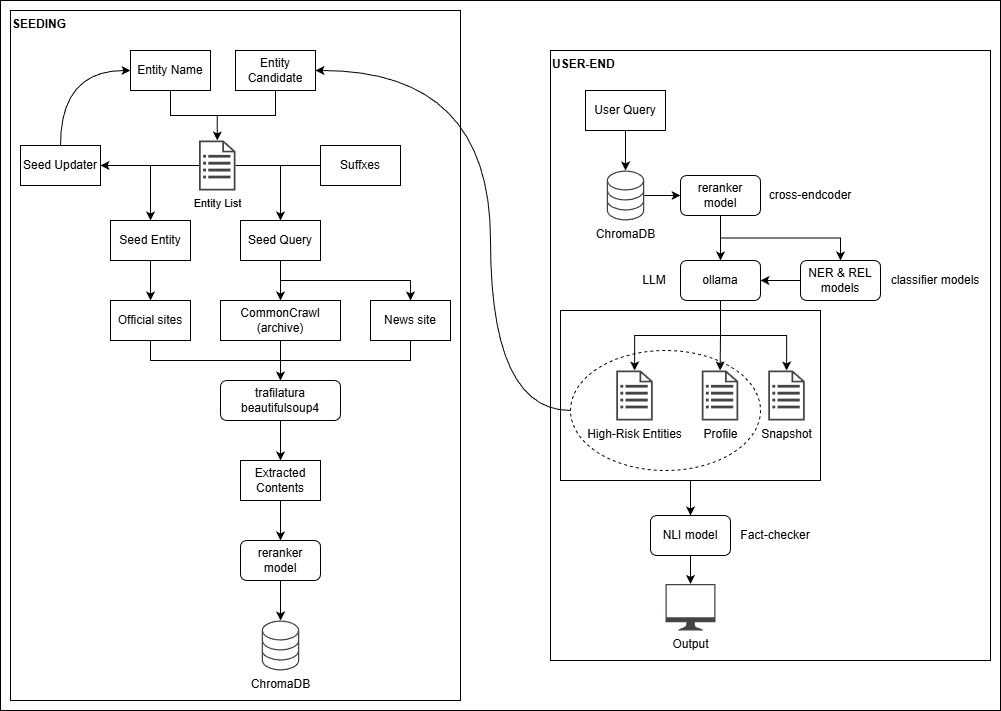

The diagram above was exported from draw.io. Its source (the exported page's mxGraphModel, read from the mxfile embedded in the PNG):
<mxGraphModel dx="1714" dy="994" grid="1" gridSize="10" guides="1" tooltips="1" connect="1" arrows="1" fold="1" page="1" pageScale="1" pageWidth="850" pageHeight="1100" math="0" shadow="0">
  <root>
    <mxCell id="0" />
    <mxCell id="1" parent="0" />
    <mxCell id="sjvRrYfNUjKROC-Puo65-4" parent="1" style="whiteSpace=wrap;html=1;fontFamily=Helvetica;fontSize=11;fontColor=default;labelBackgroundColor=default;" value="" vertex="1">
      <mxGeometry height="710" width="1000" x="-310" y="30" as="geometry" />
    </mxCell>
    <mxCell id="IQhNiQm302tkKlKYdwSk-71" parent="1" style="whiteSpace=wrap;html=1;verticalAlign=top;align=left;fontStyle=1" value="USER-END" vertex="1">
      <mxGeometry height="610" width="440" x="240" y="80" as="geometry" />
    </mxCell>
    <mxCell id="IQhNiQm302tkKlKYdwSk-70" parent="1" style="whiteSpace=wrap;html=1;verticalAlign=top;align=left;fontStyle=1" value="SEEDING" vertex="1">
      <mxGeometry height="690" width="450" x="-300" y="40" as="geometry" />
    </mxCell>
    <mxCell id="IQhNiQm302tkKlKYdwSk-67" edge="1" parent="1" source="IQhNiQm302tkKlKYdwSk-66" style="edgeStyle=orthogonalEdgeStyle;rounded=0;orthogonalLoop=1;jettySize=auto;html=1;exitX=0.5;exitY=1;exitDx=0;exitDy=0;" target="IQhNiQm302tkKlKYdwSk-58">
      <mxGeometry relative="1" as="geometry" />
    </mxCell>
    <mxCell id="IQhNiQm302tkKlKYdwSk-66" parent="1" style="whiteSpace=wrap;html=1;" value="" vertex="1">
      <mxGeometry height="170" width="260" x="250" y="340" as="geometry" />
    </mxCell>
    <mxCell id="IQhNiQm302tkKlKYdwSk-44" edge="1" parent="1" source="IQhNiQm302tkKlKYdwSk-6" style="edgeStyle=orthogonalEdgeStyle;rounded=0;orthogonalLoop=1;jettySize=auto;html=1;" target="IQhNiQm302tkKlKYdwSk-43">
      <mxGeometry relative="1" as="geometry" />
    </mxCell>
    <mxCell id="xIpHEUmireobSjFjCZcO-8" edge="1" parent="1" source="xIpHEUmireobSjFjCZcO-4" style="edgeStyle=orthogonalEdgeStyle;rounded=0;orthogonalLoop=1;jettySize=auto;html=1;exitX=0;exitY=0.5;exitDx=0;exitDy=0;entryX=1;entryY=0.5;entryDx=0;entryDy=0;curved=1;" target="xIpHEUmireobSjFjCZcO-7">
      <mxGeometry relative="1" as="geometry">
        <Array as="points">
          <mxPoint x="180" y="440" />
          <mxPoint x="180" y="100" />
        </Array>
      </mxGeometry>
    </mxCell>
    <mxCell id="xIpHEUmireobSjFjCZcO-4" parent="1" style="ellipse;whiteSpace=wrap;html=1;dashed=1;" value="" vertex="1">
      <mxGeometry height="120" width="190" x="260" y="380" as="geometry" />
    </mxCell>
    <mxCell id="IQhNiQm302tkKlKYdwSk-6" parent="1" style="whiteSpace=wrap;html=1;" value="User Query" vertex="1">
      <mxGeometry height="40" width="80" x="275" y="120" as="geometry" />
    </mxCell>
    <mxCell id="IQhNiQm302tkKlKYdwSk-15" edge="1" parent="1" source="1Uolh9BRzce5kiogz1Yy-1" style="edgeStyle=orthogonalEdgeStyle;rounded=0;orthogonalLoop=1;jettySize=auto;html=1;entryX=0.5;entryY=0;entryDx=0;entryDy=0;" target="IQhNiQm302tkKlKYdwSk-13">
      <mxGeometry relative="1" as="geometry">
        <mxPoint x="-90" y="210" as="sourcePoint" />
      </mxGeometry>
    </mxCell>
    <mxCell id="IQhNiQm302tkKlKYdwSk-17" edge="1" parent="1" source="1Uolh9BRzce5kiogz1Yy-1" style="edgeStyle=orthogonalEdgeStyle;rounded=0;orthogonalLoop=1;jettySize=auto;html=1;" target="IQhNiQm302tkKlKYdwSk-14">
      <mxGeometry relative="1" as="geometry">
        <mxPoint x="-130" y="190" as="sourcePoint" />
      </mxGeometry>
    </mxCell>
    <mxCell id="IQhNiQm302tkKlKYdwSk-16" edge="1" parent="1" source="IQhNiQm302tkKlKYdwSk-12" style="edgeStyle=orthogonalEdgeStyle;rounded=0;orthogonalLoop=1;jettySize=auto;html=1;exitX=0;exitY=0.5;exitDx=0;exitDy=0;" target="IQhNiQm302tkKlKYdwSk-13" value="">
      <mxGeometry relative="1" as="geometry" />
    </mxCell>
    <mxCell id="IQhNiQm302tkKlKYdwSk-12" parent="1" style="whiteSpace=wrap;html=1;" value="Suffxes" vertex="1">
      <mxGeometry height="40" width="80" x="10" y="175" as="geometry" />
    </mxCell>
    <mxCell id="IQhNiQm302tkKlKYdwSk-25" edge="1" parent="1" source="IQhNiQm302tkKlKYdwSk-13" style="edgeStyle=orthogonalEdgeStyle;rounded=0;orthogonalLoop=1;jettySize=auto;html=1;exitX=0.5;exitY=1;exitDx=0;exitDy=0;" target="IQhNiQm302tkKlKYdwSk-23">
      <mxGeometry relative="1" as="geometry" />
    </mxCell>
    <mxCell id="IQhNiQm302tkKlKYdwSk-27" edge="1" parent="1" source="IQhNiQm302tkKlKYdwSk-13" style="edgeStyle=orthogonalEdgeStyle;rounded=0;orthogonalLoop=1;jettySize=auto;html=1;exitX=0.5;exitY=1;exitDx=0;exitDy=0;" target="IQhNiQm302tkKlKYdwSk-24">
      <mxGeometry relative="1" as="geometry" />
    </mxCell>
    <mxCell id="IQhNiQm302tkKlKYdwSk-13" parent="1" style="whiteSpace=wrap;html=1;" value="Seed Query" vertex="1">
      <mxGeometry height="40" width="80" x="-70" y="250" as="geometry" />
    </mxCell>
    <mxCell id="IQhNiQm302tkKlKYdwSk-20" edge="1" parent="1" source="IQhNiQm302tkKlKYdwSk-14" style="edgeStyle=orthogonalEdgeStyle;rounded=0;orthogonalLoop=1;jettySize=auto;html=1;exitX=0.5;exitY=1;exitDx=0;exitDy=0;" target="IQhNiQm302tkKlKYdwSk-22">
      <mxGeometry relative="1" as="geometry">
        <mxPoint x="-170" y="340" as="targetPoint" />
      </mxGeometry>
    </mxCell>
    <mxCell id="IQhNiQm302tkKlKYdwSk-14" parent="1" style="whiteSpace=wrap;html=1;" value="Seed Entity" vertex="1">
      <mxGeometry height="40" width="80" x="-200" y="250" as="geometry" />
    </mxCell>
    <mxCell id="IQhNiQm302tkKlKYdwSk-32" edge="1" parent="1" source="IQhNiQm302tkKlKYdwSk-22" style="edgeStyle=orthogonalEdgeStyle;rounded=0;orthogonalLoop=1;jettySize=auto;html=1;exitX=0.5;exitY=1;exitDx=0;exitDy=0;entryX=0.5;entryY=0;entryDx=0;entryDy=0;" target="IQhNiQm302tkKlKYdwSk-29">
      <mxGeometry relative="1" as="geometry" />
    </mxCell>
    <mxCell id="IQhNiQm302tkKlKYdwSk-22" parent="1" style="whiteSpace=wrap;html=1;" value="Official sites" vertex="1">
      <mxGeometry height="40" width="80" x="-200" y="330" as="geometry" />
    </mxCell>
    <mxCell id="IQhNiQm302tkKlKYdwSk-33" edge="1" parent="1" source="IQhNiQm302tkKlKYdwSk-23" style="edgeStyle=orthogonalEdgeStyle;rounded=0;orthogonalLoop=1;jettySize=auto;html=1;exitX=0.5;exitY=1;exitDx=0;exitDy=0;" target="IQhNiQm302tkKlKYdwSk-29">
      <mxGeometry relative="1" as="geometry" />
    </mxCell>
    <mxCell id="IQhNiQm302tkKlKYdwSk-23" parent="1" style="whiteSpace=wrap;html=1;" value="CommonCrawl (archive)" vertex="1">
      <mxGeometry height="40" width="120" x="-90" y="330" as="geometry" />
    </mxCell>
    <mxCell id="IQhNiQm302tkKlKYdwSk-34" edge="1" parent="1" source="IQhNiQm302tkKlKYdwSk-24" style="edgeStyle=orthogonalEdgeStyle;rounded=0;orthogonalLoop=1;jettySize=auto;html=1;exitX=0.5;exitY=1;exitDx=0;exitDy=0;" target="IQhNiQm302tkKlKYdwSk-29">
      <mxGeometry relative="1" as="geometry" />
    </mxCell>
    <mxCell id="IQhNiQm302tkKlKYdwSk-24" parent="1" style="whiteSpace=wrap;html=1;" value="News site" vertex="1">
      <mxGeometry height="40" width="80" x="60" y="330" as="geometry" />
    </mxCell>
    <mxCell id="IQhNiQm302tkKlKYdwSk-36" edge="1" parent="1" source="IQhNiQm302tkKlKYdwSk-29" style="edgeStyle=orthogonalEdgeStyle;rounded=0;orthogonalLoop=1;jettySize=auto;html=1;exitX=0.5;exitY=1;exitDx=0;exitDy=0;entryX=0.5;entryY=0;entryDx=0;entryDy=0;" target="IQhNiQm302tkKlKYdwSk-35">
      <mxGeometry relative="1" as="geometry" />
    </mxCell>
    <mxCell id="IQhNiQm302tkKlKYdwSk-29" parent="1" style="rounded=1;whiteSpace=wrap;html=1;" value="trafilatura&lt;div&gt;beautifulsoup4&lt;/div&gt;" vertex="1">
      <mxGeometry height="40" width="120" x="-90" y="410" as="geometry" />
    </mxCell>
    <mxCell id="IQhNiQm302tkKlKYdwSk-38" edge="1" parent="1" source="IQhNiQm302tkKlKYdwSk-35" style="edgeStyle=orthogonalEdgeStyle;rounded=0;orthogonalLoop=1;jettySize=auto;html=1;exitX=0.5;exitY=1;exitDx=0;exitDy=0;" target="IQhNiQm302tkKlKYdwSk-37">
      <mxGeometry relative="1" as="geometry" />
    </mxCell>
    <mxCell id="IQhNiQm302tkKlKYdwSk-35" parent="1" style="whiteSpace=wrap;html=1;" value="Extracted Contents" vertex="1">
      <mxGeometry height="40" width="80" x="-70" y="490" as="geometry" />
    </mxCell>
    <mxCell id="IQhNiQm302tkKlKYdwSk-42" edge="1" parent="1" source="IQhNiQm302tkKlKYdwSk-37" style="edgeStyle=orthogonalEdgeStyle;rounded=0;orthogonalLoop=1;jettySize=auto;html=1;exitX=0.5;exitY=1;exitDx=0;exitDy=0;" target="IQhNiQm302tkKlKYdwSk-41">
      <mxGeometry relative="1" as="geometry" />
    </mxCell>
    <mxCell id="IQhNiQm302tkKlKYdwSk-37" parent="1" style="rounded=1;whiteSpace=wrap;html=1;" value="reranker model" vertex="1">
      <mxGeometry height="40" width="80" x="-70" y="570" as="geometry" />
    </mxCell>
    <mxCell id="IQhNiQm302tkKlKYdwSk-41" parent="1" style="sketch=0;pointerEvents=1;shadow=0;dashed=0;html=1;strokeColor=none;fillColor=#434445;aspect=fixed;labelPosition=center;verticalLabelPosition=bottom;verticalAlign=top;align=center;outlineConnect=0;shape=mxgraph.vvd.storage;" value="ChromaDB" vertex="1">
      <mxGeometry height="50" width="37.5" x="-48.75" y="650" as="geometry" />
    </mxCell>
    <mxCell id="IQhNiQm302tkKlKYdwSk-47" edge="1" parent="1" source="IQhNiQm302tkKlKYdwSk-43" style="edgeStyle=orthogonalEdgeStyle;rounded=0;orthogonalLoop=1;jettySize=auto;html=1;" target="IQhNiQm302tkKlKYdwSk-46" value="">
      <mxGeometry relative="1" as="geometry" />
    </mxCell>
    <mxCell id="IQhNiQm302tkKlKYdwSk-43" parent="1" style="sketch=0;pointerEvents=1;shadow=0;dashed=0;html=1;strokeColor=none;fillColor=#434445;aspect=fixed;labelPosition=center;verticalLabelPosition=bottom;verticalAlign=top;align=center;outlineConnect=0;shape=mxgraph.vvd.storage;" value="ChromaDB" vertex="1">
      <mxGeometry height="50" width="37.5" x="296.25" y="200" as="geometry" />
    </mxCell>
    <mxCell id="IQhNiQm302tkKlKYdwSk-50" edge="1" parent="1" source="IQhNiQm302tkKlKYdwSk-46" style="edgeStyle=orthogonalEdgeStyle;rounded=0;orthogonalLoop=1;jettySize=auto;html=1;" target="IQhNiQm302tkKlKYdwSk-49" value="">
      <mxGeometry relative="1" as="geometry" />
    </mxCell>
    <mxCell id="IQhNiQm302tkKlKYdwSk-60" edge="1" parent="1" source="IQhNiQm302tkKlKYdwSk-46" style="edgeStyle=orthogonalEdgeStyle;rounded=0;orthogonalLoop=1;jettySize=auto;html=1;exitX=0.5;exitY=1;exitDx=0;exitDy=0;" target="IQhNiQm302tkKlKYdwSk-59">
      <mxGeometry relative="1" as="geometry" />
    </mxCell>
    <mxCell id="IQhNiQm302tkKlKYdwSk-46" parent="1" style="rounded=1;whiteSpace=wrap;html=1;" value="reranker model" vertex="1">
      <mxGeometry height="40" width="80" x="370" y="205" as="geometry" />
    </mxCell>
    <mxCell id="IQhNiQm302tkKlKYdwSk-55" edge="1" parent="1" source="IQhNiQm302tkKlKYdwSk-49" style="edgeStyle=orthogonalEdgeStyle;rounded=0;orthogonalLoop=1;jettySize=auto;html=1;exitX=0.5;exitY=1;exitDx=0;exitDy=0;" target="IQhNiQm302tkKlKYdwSk-52">
      <mxGeometry relative="1" as="geometry" />
    </mxCell>
    <mxCell id="IQhNiQm302tkKlKYdwSk-56" edge="1" parent="1" source="IQhNiQm302tkKlKYdwSk-49" style="edgeStyle=orthogonalEdgeStyle;rounded=0;orthogonalLoop=1;jettySize=auto;html=1;exitX=0.5;exitY=1;exitDx=0;exitDy=0;" target="IQhNiQm302tkKlKYdwSk-53">
      <mxGeometry relative="1" as="geometry" />
    </mxCell>
    <mxCell id="IQhNiQm302tkKlKYdwSk-57" edge="1" parent="1" source="IQhNiQm302tkKlKYdwSk-49" style="edgeStyle=orthogonalEdgeStyle;rounded=0;orthogonalLoop=1;jettySize=auto;html=1;exitX=0.5;exitY=1;exitDx=0;exitDy=0;" target="IQhNiQm302tkKlKYdwSk-54">
      <mxGeometry relative="1" as="geometry" />
    </mxCell>
    <mxCell id="IQhNiQm302tkKlKYdwSk-49" parent="1" style="rounded=1;whiteSpace=wrap;html=1;" value="ollama" vertex="1">
      <mxGeometry height="40" width="80" x="370" y="290" as="geometry" />
    </mxCell>
    <mxCell id="IQhNiQm302tkKlKYdwSk-52" parent="1" style="sketch=0;pointerEvents=1;shadow=0;dashed=0;html=1;strokeColor=none;fillColor=#434445;aspect=fixed;labelPosition=center;verticalLabelPosition=bottom;verticalAlign=top;align=center;outlineConnect=0;shape=mxgraph.vvd.recovery_plan;" value="High-Risk Entities" vertex="1">
      <mxGeometry height="50" width="36.5" x="305.75" y="400" as="geometry" />
    </mxCell>
    <mxCell id="IQhNiQm302tkKlKYdwSk-53" parent="1" style="sketch=0;pointerEvents=1;shadow=0;dashed=0;html=1;strokeColor=none;fillColor=#434445;aspect=fixed;labelPosition=center;verticalLabelPosition=bottom;verticalAlign=top;align=center;outlineConnect=0;shape=mxgraph.vvd.recovery_plan;" value="Profile" vertex="1">
      <mxGeometry height="50" width="36.5" x="391.25" y="400" as="geometry" />
    </mxCell>
    <mxCell id="IQhNiQm302tkKlKYdwSk-54" parent="1" style="sketch=0;pointerEvents=1;shadow=0;dashed=0;html=1;strokeColor=none;fillColor=#434445;aspect=fixed;labelPosition=center;verticalLabelPosition=bottom;verticalAlign=top;align=center;outlineConnect=0;shape=mxgraph.vvd.recovery_plan;" value="Snapshot" vertex="1">
      <mxGeometry height="50" width="36.5" x="457.75" y="400" as="geometry" />
    </mxCell>
    <mxCell id="IQhNiQm302tkKlKYdwSk-69" edge="1" parent="1" source="IQhNiQm302tkKlKYdwSk-58" style="edgeStyle=orthogonalEdgeStyle;rounded=0;orthogonalLoop=1;jettySize=auto;html=1;exitX=0.5;exitY=1;exitDx=0;exitDy=0;" target="IQhNiQm302tkKlKYdwSk-72">
      <mxGeometry relative="1" as="geometry">
        <mxPoint x="420" y="590" as="targetPoint" />
      </mxGeometry>
    </mxCell>
    <mxCell id="IQhNiQm302tkKlKYdwSk-58" parent="1" style="rounded=1;whiteSpace=wrap;html=1;" value="NLI model" vertex="1">
      <mxGeometry height="40" width="80" x="340" y="545" as="geometry" />
    </mxCell>
    <mxCell id="IQhNiQm302tkKlKYdwSk-61" edge="1" parent="1" source="IQhNiQm302tkKlKYdwSk-59" style="edgeStyle=orthogonalEdgeStyle;rounded=0;orthogonalLoop=1;jettySize=auto;html=1;exitX=0;exitY=0.5;exitDx=0;exitDy=0;" target="IQhNiQm302tkKlKYdwSk-49">
      <mxGeometry relative="1" as="geometry" />
    </mxCell>
    <mxCell id="IQhNiQm302tkKlKYdwSk-59" parent="1" style="rounded=1;whiteSpace=wrap;html=1;" value="NER &amp;amp; REL models" vertex="1">
      <mxGeometry height="40" width="80" x="490" y="290" as="geometry" />
    </mxCell>
    <mxCell id="IQhNiQm302tkKlKYdwSk-72" parent="1" style="sketch=0;pointerEvents=1;shadow=0;dashed=0;html=1;strokeColor=none;fillColor=#434445;aspect=fixed;labelPosition=center;verticalLabelPosition=bottom;verticalAlign=top;align=center;outlineConnect=0;shape=mxgraph.vvd.monitor;" value="Output" vertex="1">
      <mxGeometry height="46.5" width="50" x="355" y="613.5" as="geometry" />
    </mxCell>
    <mxCell id="IQhNiQm302tkKlKYdwSk-74" parent="1" style="text;html=1;whiteSpace=wrap;strokeColor=none;fillColor=none;align=center;verticalAlign=middle;rounded=0;autosize=1;resizable=0;" value="Fact-checker" vertex="1">
      <mxGeometry height="30" width="90" x="420" y="550" as="geometry" />
    </mxCell>
    <mxCell id="IQhNiQm302tkKlKYdwSk-75" parent="1" style="text;html=1;whiteSpace=wrap;strokeColor=none;fillColor=none;align=center;verticalAlign=middle;rounded=0;autosize=1;resizable=0;" value="cross-endcoder" vertex="1">
      <mxGeometry height="30" width="110" x="445" y="210" as="geometry" />
    </mxCell>
    <mxCell id="IQhNiQm302tkKlKYdwSk-76" parent="1" style="text;html=1;whiteSpace=wrap;strokeColor=none;fillColor=none;align=center;verticalAlign=middle;rounded=0;autosize=1;resizable=0;" value="LLM" vertex="1">
      <mxGeometry height="30" width="50" x="319" y="295" as="geometry" />
    </mxCell>
    <mxCell id="IQhNiQm302tkKlKYdwSk-77" parent="1" style="text;html=1;whiteSpace=wrap;strokeColor=none;fillColor=none;align=center;verticalAlign=middle;rounded=0;autosize=1;resizable=0;" value="classifier models" vertex="1">
      <mxGeometry height="30" width="110" x="570" y="295" as="geometry" />
    </mxCell>
    <mxCell id="xIpHEUmireobSjFjCZcO-6" edge="1" parent="1" source="xIpHEUmireobSjFjCZcO-5" style="edgeStyle=orthogonalEdgeStyle;rounded=0;orthogonalLoop=1;jettySize=auto;html=1;exitX=0.5;exitY=1;exitDx=0;exitDy=0;" target="1Uolh9BRzce5kiogz1Yy-1">
      <mxGeometry relative="1" as="geometry">
        <mxPoint x="-90" y="170.00000000000006" as="targetPoint" />
      </mxGeometry>
    </mxCell>
    <mxCell id="xIpHEUmireobSjFjCZcO-5" parent="1" style="whiteSpace=wrap;html=1;" value="Entity Name" vertex="1">
      <mxGeometry height="40" width="80" x="-180" y="80" as="geometry" />
    </mxCell>
    <mxCell id="xIpHEUmireobSjFjCZcO-9" edge="1" parent="1" source="xIpHEUmireobSjFjCZcO-7" style="edgeStyle=orthogonalEdgeStyle;rounded=0;orthogonalLoop=1;jettySize=auto;html=1;exitX=0.5;exitY=1;exitDx=0;exitDy=0;" target="1Uolh9BRzce5kiogz1Yy-1">
      <mxGeometry relative="1" as="geometry">
        <mxPoint x="-90" y="170.00000000000006" as="targetPoint" />
      </mxGeometry>
    </mxCell>
    <mxCell id="xIpHEUmireobSjFjCZcO-7" parent="1" style="whiteSpace=wrap;html=1;" value="Entity Candidate" vertex="1">
      <mxGeometry height="40" width="80" x="-75" y="80" as="geometry" />
    </mxCell>
    <mxCell id="sjvRrYfNUjKROC-Puo65-2" edge="1" parent="1" source="1Uolh9BRzce5kiogz1Yy-1" style="edgeStyle=orthogonalEdgeStyle;shape=connector;rounded=0;orthogonalLoop=1;jettySize=auto;html=1;entryX=1;entryY=0.5;entryDx=0;entryDy=0;strokeColor=default;align=center;verticalAlign=middle;fontFamily=Helvetica;fontSize=11;fontColor=default;labelBackgroundColor=default;endArrow=classic;" target="sjvRrYfNUjKROC-Puo65-1">
      <mxGeometry relative="1" as="geometry" />
    </mxCell>
    <mxCell id="1Uolh9BRzce5kiogz1Yy-1" parent="1" style="sketch=0;pointerEvents=1;shadow=0;dashed=0;html=1;strokeColor=none;fillColor=#434445;aspect=fixed;labelPosition=center;verticalLabelPosition=bottom;verticalAlign=top;align=center;outlineConnect=0;shape=mxgraph.vvd.recovery_plan;fontFamily=Helvetica;fontSize=11;fontColor=default;labelBackgroundColor=default;" value="Entity List" vertex="1">
      <mxGeometry height="50" width="36.5" x="-111.5" y="170" as="geometry" />
    </mxCell>
    <mxCell id="sjvRrYfNUjKROC-Puo65-3" edge="1" parent="1" source="sjvRrYfNUjKROC-Puo65-1" style="edgeStyle=orthogonalEdgeStyle;shape=connector;curved=1;rounded=0;orthogonalLoop=1;jettySize=auto;html=1;exitX=0.5;exitY=0;exitDx=0;exitDy=0;entryX=0;entryY=0.5;entryDx=0;entryDy=0;strokeColor=default;align=center;verticalAlign=middle;fontFamily=Helvetica;fontSize=11;fontColor=default;labelBackgroundColor=default;endArrow=classic;" target="xIpHEUmireobSjFjCZcO-5">
      <mxGeometry relative="1" as="geometry" />
    </mxCell>
    <mxCell id="sjvRrYfNUjKROC-Puo65-1" parent="1" style="whiteSpace=wrap;html=1;" value="Seed Updater" vertex="1">
      <mxGeometry height="40" width="80" x="-290" y="175" as="geometry" />
    </mxCell>
  </root>
</mxGraphModel>